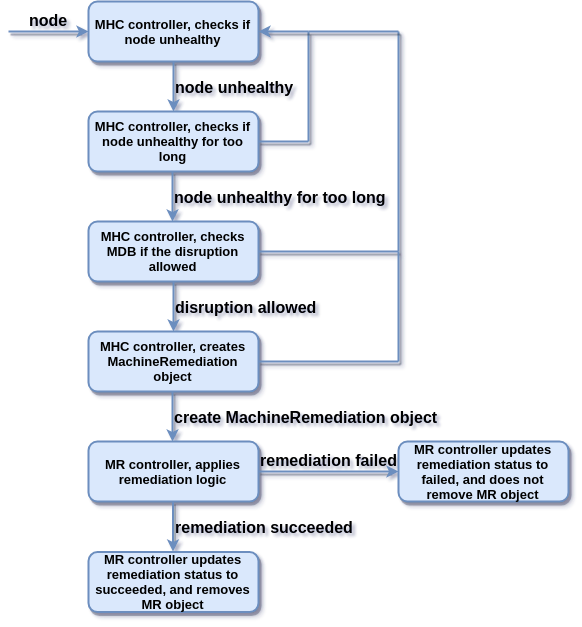

The diagram above was exported from draw.io. Its source (the exported page's mxGraphModel, read from the mxfile embedded in the PNG):
<mxGraphModel dx="1422" dy="689" grid="1" gridSize="10" guides="1" tooltips="1" connect="1" arrows="1" fold="1" page="1" pageScale="1" pageWidth="850" pageHeight="1100" math="0" shadow="0">
  <root>
    <mxCell id="0" />
    <mxCell id="1" parent="0" />
    <mxCell id="82ougs5cTYk1V7BOlmCt-1" value="&lt;font style=&quot;font-size: 13px&quot;&gt;MHC&amp;nbsp;controller,&amp;nbsp;checks if node unhealthy&lt;/font&gt;" style="rounded=1;whiteSpace=wrap;fillColor=#dae8fc;strokeColor=#6c8ebf;strokeWidth=2;shadow=1;comic=0;labelBackgroundColor=none;html=1;fontStyle=1" vertex="1" parent="1">
      <mxGeometry x="280" y="40" width="170" height="60" as="geometry" />
    </mxCell>
    <mxCell id="82ougs5cTYk1V7BOlmCt-3" value="node" style="endArrow=classic;rounded=1;entryX=0;entryY=0.5;entryDx=0;entryDy=0;fontSize=16;align=center;horizontal=1;fontStyle=1;labelPosition=center;verticalLabelPosition=top;verticalAlign=bottom;labelBackgroundColor=none;fillColor=#dae8fc;strokeColor=#6c8ebf;strokeWidth=2;shadow=1;comic=0;html=1;" edge="1" parent="1" target="82ougs5cTYk1V7BOlmCt-1">
      <mxGeometry width="50" height="50" relative="1" as="geometry">
        <mxPoint x="200" y="70" as="sourcePoint" />
        <mxPoint x="260" y="45" as="targetPoint" />
      </mxGeometry>
    </mxCell>
    <mxCell id="82ougs5cTYk1V7BOlmCt-4" value="&lt;b&gt;node unhealthy&lt;/b&gt;" style="endArrow=classic;fontSize=16;align=left;exitX=0.5;exitY=1;exitDx=0;exitDy=0;labelBackgroundColor=none;fillColor=#dae8fc;strokeColor=#6c8ebf;strokeWidth=2;shadow=1;comic=0;html=1;" edge="1" parent="1" source="82ougs5cTYk1V7BOlmCt-1" target="82ougs5cTYk1V7BOlmCt-5">
      <mxGeometry width="50" height="50" relative="1" as="geometry">
        <mxPoint x="190" y="170" as="sourcePoint" />
        <mxPoint x="240" y="120" as="targetPoint" />
      </mxGeometry>
    </mxCell>
    <mxCell id="82ougs5cTYk1V7BOlmCt-5" value="&lt;b&gt;&lt;font style=&quot;font-size: 13px&quot;&gt;MHC controller, checks if node unhealthy for too long&lt;/font&gt;&lt;/b&gt;" style="rounded=1;whiteSpace=wrap;fillColor=#dae8fc;strokeColor=#6c8ebf;strokeWidth=2;shadow=1;comic=0;labelBackgroundColor=none;html=1;" vertex="1" parent="1">
      <mxGeometry x="280" y="150" width="170" height="60" as="geometry" />
    </mxCell>
    <mxCell id="82ougs5cTYk1V7BOlmCt-6" value="&lt;font style=&quot;font-size: 13px&quot;&gt;&lt;b&gt;MHC&amp;nbsp;controller,&lt;/b&gt;&lt;b&gt;&amp;nbsp;checks MDB if the disruption allowed&lt;/b&gt;&lt;/font&gt;" style="rounded=1;whiteSpace=wrap;fillColor=#dae8fc;strokeColor=#6c8ebf;strokeWidth=2;shadow=1;comic=0;labelBackgroundColor=none;html=1;" vertex="1" parent="1">
      <mxGeometry x="280" y="260" width="170" height="60" as="geometry" />
    </mxCell>
    <mxCell id="82ougs5cTYk1V7BOlmCt-7" value="&lt;b&gt;node unhealthy for too long&lt;/b&gt;" style="endArrow=classic;fontSize=16;align=left;exitX=0.5;exitY=1;exitDx=0;exitDy=0;labelBackgroundColor=none;fillColor=#dae8fc;strokeColor=#6c8ebf;strokeWidth=2;shadow=1;comic=0;html=1;" edge="1" parent="1">
      <mxGeometry width="50" height="50" relative="1" as="geometry">
        <mxPoint x="364" y="210" as="sourcePoint" />
        <mxPoint x="364" y="260" as="targetPoint" />
      </mxGeometry>
    </mxCell>
    <mxCell id="82ougs5cTYk1V7BOlmCt-8" value="" style="endArrow=none;fontSize=16;align=right;exitX=1;exitY=0.5;exitDx=0;exitDy=0;fillColor=#dae8fc;strokeColor=#6c8ebf;strokeWidth=2;shadow=1;comic=0;labelBackgroundColor=none;html=1;" edge="1" parent="1" source="82ougs5cTYk1V7BOlmCt-5">
      <mxGeometry width="50" height="50" relative="1" as="geometry">
        <mxPoint x="190" y="390" as="sourcePoint" />
        <mxPoint x="500" y="180" as="targetPoint" />
      </mxGeometry>
    </mxCell>
    <mxCell id="82ougs5cTYk1V7BOlmCt-9" value="" style="endArrow=none;fontSize=16;align=left;fillColor=#dae8fc;strokeColor=#6c8ebf;strokeWidth=2;shadow=1;comic=0;labelBackgroundColor=none;html=1;" edge="1" parent="1">
      <mxGeometry width="50" height="50" relative="1" as="geometry">
        <mxPoint x="500" y="180" as="sourcePoint" />
        <mxPoint x="500" y="70" as="targetPoint" />
      </mxGeometry>
    </mxCell>
    <mxCell id="82ougs5cTYk1V7BOlmCt-10" value="" style="endArrow=classic;fontSize=16;align=right;entryX=1;entryY=0.5;entryDx=0;entryDy=0;fillColor=#dae8fc;strokeColor=#6c8ebf;strokeWidth=2;shadow=1;comic=0;labelBackgroundColor=none;html=1;" edge="1" parent="1" target="82ougs5cTYk1V7BOlmCt-1">
      <mxGeometry width="50" height="50" relative="1" as="geometry">
        <mxPoint x="500" y="70" as="sourcePoint" />
        <mxPoint x="240" y="340" as="targetPoint" />
      </mxGeometry>
    </mxCell>
    <mxCell id="82ougs5cTYk1V7BOlmCt-11" value="" style="endArrow=none;fontSize=16;align=right;fillColor=#dae8fc;strokeColor=#6c8ebf;strokeWidth=2;shadow=1;comic=0;labelBackgroundColor=none;html=1;" edge="1" parent="1">
      <mxGeometry width="50" height="50" relative="1" as="geometry">
        <mxPoint x="450" y="290" as="sourcePoint" />
        <mxPoint x="590" y="290" as="targetPoint" />
      </mxGeometry>
    </mxCell>
    <mxCell id="82ougs5cTYk1V7BOlmCt-13" value="" style="endArrow=none;fontSize=16;align=right;fillColor=#dae8fc;strokeColor=#6c8ebf;strokeWidth=2;shadow=1;comic=0;labelBackgroundColor=none;html=1;" edge="1" parent="1">
      <mxGeometry width="50" height="50" relative="1" as="geometry">
        <mxPoint x="590" y="290" as="sourcePoint" />
        <mxPoint x="590" y="70" as="targetPoint" />
      </mxGeometry>
    </mxCell>
    <mxCell id="82ougs5cTYk1V7BOlmCt-14" value="" style="endArrow=none;fontSize=16;align=right;fillColor=#dae8fc;strokeColor=#6c8ebf;strokeWidth=2;shadow=1;comic=0;labelBackgroundColor=none;html=1;" edge="1" parent="1">
      <mxGeometry width="50" height="50" relative="1" as="geometry">
        <mxPoint x="500" y="70" as="sourcePoint" />
        <mxPoint x="590" y="70" as="targetPoint" />
      </mxGeometry>
    </mxCell>
    <mxCell id="82ougs5cTYk1V7BOlmCt-15" value="&lt;b&gt;&lt;font style=&quot;font-size: 13px&quot;&gt;MHC&amp;nbsp;controller, creates MachineRemediation object&lt;/font&gt;&lt;/b&gt;" style="rounded=1;whiteSpace=wrap;fillColor=#dae8fc;strokeColor=#6c8ebf;strokeWidth=2;shadow=1;comic=0;labelBackgroundColor=none;html=1;" vertex="1" parent="1">
      <mxGeometry x="280" y="370" width="170" height="60" as="geometry" />
    </mxCell>
    <mxCell id="82ougs5cTYk1V7BOlmCt-16" value="&lt;b&gt;disruption allowed&lt;/b&gt;" style="endArrow=classic;fontSize=16;align=left;exitX=0.5;exitY=1;exitDx=0;exitDy=0;labelBackgroundColor=none;fillColor=#dae8fc;strokeColor=#6c8ebf;strokeWidth=2;shadow=1;comic=0;html=1;" edge="1" parent="1">
      <mxGeometry width="50" height="50" relative="1" as="geometry">
        <mxPoint x="365" y="320" as="sourcePoint" />
        <mxPoint x="365" y="370" as="targetPoint" />
      </mxGeometry>
    </mxCell>
    <mxCell id="82ougs5cTYk1V7BOlmCt-17" value="&lt;b&gt;create MachineRemediation object&lt;/b&gt;" style="endArrow=classic;fontSize=16;align=left;exitX=0.5;exitY=1;exitDx=0;exitDy=0;labelBackgroundColor=none;fillColor=#dae8fc;strokeColor=#6c8ebf;strokeWidth=2;shadow=1;comic=0;html=1;" edge="1" parent="1">
      <mxGeometry width="50" height="50" relative="1" as="geometry">
        <mxPoint x="364" y="430" as="sourcePoint" />
        <mxPoint x="364" y="480" as="targetPoint" />
      </mxGeometry>
    </mxCell>
    <mxCell id="82ougs5cTYk1V7BOlmCt-18" value="" style="endArrow=none;fontSize=16;align=right;exitX=1;exitY=0.5;exitDx=0;exitDy=0;fillColor=#dae8fc;strokeColor=#6c8ebf;strokeWidth=2;shadow=1;comic=0;labelBackgroundColor=none;html=1;" edge="1" parent="1" source="82ougs5cTYk1V7BOlmCt-15">
      <mxGeometry width="50" height="50" relative="1" as="geometry">
        <mxPoint x="190" y="560" as="sourcePoint" />
        <mxPoint x="590" y="400" as="targetPoint" />
      </mxGeometry>
    </mxCell>
    <mxCell id="82ougs5cTYk1V7BOlmCt-19" value="" style="endArrow=none;fontSize=16;align=right;fillColor=#dae8fc;strokeColor=#6c8ebf;strokeWidth=2;shadow=1;comic=0;labelBackgroundColor=none;html=1;" edge="1" parent="1">
      <mxGeometry width="50" height="50" relative="1" as="geometry">
        <mxPoint x="590" y="400" as="sourcePoint" />
        <mxPoint x="590" y="290" as="targetPoint" />
      </mxGeometry>
    </mxCell>
    <mxCell id="82ougs5cTYk1V7BOlmCt-20" value="&lt;b&gt;&lt;font style=&quot;font-size: 13px&quot;&gt;MR controller, applies remediation logic&lt;/font&gt;&lt;/b&gt;" style="rounded=1;whiteSpace=wrap;fillColor=#dae8fc;strokeColor=#6c8ebf;strokeWidth=2;shadow=1;comic=0;labelBackgroundColor=none;html=1;" vertex="1" parent="1">
      <mxGeometry x="280" y="480" width="170" height="60" as="geometry" />
    </mxCell>
    <mxCell id="82ougs5cTYk1V7BOlmCt-21" value="&lt;b&gt;remediation succeeded&lt;/b&gt;" style="endArrow=classic;fontSize=16;align=left;exitX=0.5;exitY=1;exitDx=0;exitDy=0;labelBackgroundColor=none;fillColor=#dae8fc;strokeColor=#6c8ebf;strokeWidth=2;shadow=1;comic=0;html=1;" edge="1" parent="1">
      <mxGeometry width="50" height="50" relative="1" as="geometry">
        <mxPoint x="364.5" y="540" as="sourcePoint" />
        <mxPoint x="364.5" y="590" as="targetPoint" />
      </mxGeometry>
    </mxCell>
    <mxCell id="82ougs5cTYk1V7BOlmCt-22" value="&lt;b&gt;remediation failed&lt;/b&gt;" style="endArrow=classic;fontSize=16;align=center;exitX=1;exitY=0.5;exitDx=0;exitDy=0;labelPosition=center;verticalLabelPosition=top;verticalAlign=bottom;labelBackgroundColor=none;fillColor=#dae8fc;strokeColor=#6c8ebf;strokeWidth=2;shadow=1;comic=0;html=1;" edge="1" parent="1" source="82ougs5cTYk1V7BOlmCt-20">
      <mxGeometry width="50" height="50" relative="1" as="geometry">
        <mxPoint x="190" y="670" as="sourcePoint" />
        <mxPoint x="590" y="510" as="targetPoint" />
      </mxGeometry>
    </mxCell>
    <mxCell id="82ougs5cTYk1V7BOlmCt-23" value="&lt;b style=&quot;font-size: 13px&quot;&gt;&lt;font style=&quot;font-size: 13px&quot;&gt;MR controller updates remediation status to failed, and does not remove MR object&lt;/font&gt;&lt;/b&gt;" style="rounded=1;whiteSpace=wrap;fillColor=#dae8fc;strokeColor=#6c8ebf;fontSize=13;strokeWidth=2;shadow=1;comic=0;labelBackgroundColor=none;html=1;" vertex="1" parent="1">
      <mxGeometry x="590" y="480" width="170" height="60" as="geometry" />
    </mxCell>
    <mxCell id="82ougs5cTYk1V7BOlmCt-24" value="&lt;b style=&quot;font-size: 13px&quot;&gt;&lt;font style=&quot;font-size: 13px&quot;&gt;MR controller updates remediation status to succeeded, and removes MR object&lt;/font&gt;&lt;/b&gt;" style="rounded=1;whiteSpace=wrap;fillColor=#dae8fc;strokeColor=#6c8ebf;fontSize=13;strokeWidth=2;shadow=1;comic=0;labelBackgroundColor=none;html=1;" vertex="1" parent="1">
      <mxGeometry x="280" y="590.5714285714286" width="170" height="60" as="geometry" />
    </mxCell>
  </root>
</mxGraphModel>